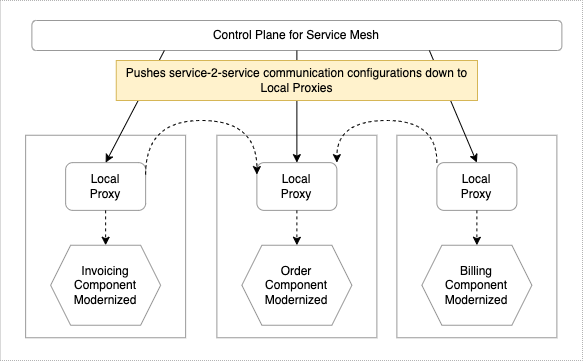

The diagram above was exported from draw.io. Its source (the exported page's mxGraphModel, read from the mxfile embedded in the PNG):
<mxGraphModel dx="1420" dy="1088" grid="1" gridSize="10" guides="1" tooltips="1" connect="1" arrows="1" fold="1" page="1" pageScale="1" pageWidth="850" pageHeight="1100" math="0" shadow="0">
  <root>
    <mxCell id="0" />
    <mxCell id="1" parent="0" />
    <mxCell id="2" value="" style="rounded=0;whiteSpace=wrap;html=1;strokeColor=#B3B3B3;fillColor=default;strokeWidth=1;dashed=1;dashPattern=1 1;shadow=0;fontFamily=Verdana;" vertex="1" parent="1">
      <mxGeometry x="987.5" y="70" width="582.5" height="360" as="geometry" />
    </mxCell>
    <mxCell id="3" value="" style="rounded=0;whiteSpace=wrap;html=1;shadow=0;fontColor=#000000;strokeColor=#999999;fillColor=default;" vertex="1" parent="1">
      <mxGeometry x="1013.13" y="204.75" width="160" height="202.5" as="geometry" />
    </mxCell>
    <mxCell id="4" value="Invoicing&lt;br&gt;Component&lt;br&gt;Modernized" style="shape=hexagon;perimeter=hexagonPerimeter2;whiteSpace=wrap;html=1;fixedSize=1;shadow=0;fontColor=#000000;strokeColor=#999999;fillColor=default;" vertex="1" parent="1">
      <mxGeometry x="1038.13" y="314.75" width="110" height="80" as="geometry" />
    </mxCell>
    <mxCell id="5" value="Local&lt;br&gt;Proxy" style="rounded=1;whiteSpace=wrap;html=1;shadow=0;fontColor=#000000;strokeColor=#999999;fillColor=default;" vertex="1" parent="1">
      <mxGeometry x="1053.13" y="232.13" width="80" height="47.75" as="geometry" />
    </mxCell>
    <mxCell id="6" value="" style="endArrow=classic;html=1;rounded=0;dashed=1;fontColor=#000000;strokeColor=#000000;exitX=0.5;exitY=1;exitDx=0;exitDy=0;" edge="1" source="5" target="4" parent="1">
      <mxGeometry width="50" height="50" relative="1" as="geometry">
        <mxPoint x="1333.13" y="327.25" as="sourcePoint" />
        <mxPoint x="1383.13" y="277.25" as="targetPoint" />
      </mxGeometry>
    </mxCell>
    <mxCell id="7" value="Control Plane for Service Mesh" style="rounded=1;whiteSpace=wrap;html=1;shadow=0;fontColor=#000000;strokeColor=#999999;fillColor=default;" vertex="1" parent="1">
      <mxGeometry x="1019.38" y="90" width="530" height="30" as="geometry" />
    </mxCell>
    <mxCell id="8" value="" style="rounded=0;whiteSpace=wrap;html=1;shadow=0;fontColor=#000000;strokeColor=#999999;fillColor=default;" vertex="1" parent="1">
      <mxGeometry x="1204.38" y="204.75" width="160" height="202.5" as="geometry" />
    </mxCell>
    <mxCell id="9" value="Order&lt;br&gt;Component&lt;br&gt;Modernized" style="shape=hexagon;perimeter=hexagonPerimeter2;whiteSpace=wrap;html=1;fixedSize=1;shadow=0;fontColor=#000000;strokeColor=#999999;fillColor=default;" vertex="1" parent="1">
      <mxGeometry x="1229.38" y="314.75" width="110" height="80" as="geometry" />
    </mxCell>
    <mxCell id="10" value="Local&lt;br&gt;Proxy" style="rounded=1;whiteSpace=wrap;html=1;shadow=0;fontColor=#000000;strokeColor=#999999;fillColor=default;" vertex="1" parent="1">
      <mxGeometry x="1244.38" y="232.13" width="80" height="47.75" as="geometry" />
    </mxCell>
    <mxCell id="11" value="" style="endArrow=classic;html=1;rounded=0;dashed=1;fontColor=#000000;strokeColor=#000000;exitX=0.5;exitY=1;exitDx=0;exitDy=0;" edge="1" source="10" target="9" parent="1">
      <mxGeometry width="50" height="50" relative="1" as="geometry">
        <mxPoint x="1524.38" y="327.25" as="sourcePoint" />
        <mxPoint x="1574.38" y="277.25" as="targetPoint" />
      </mxGeometry>
    </mxCell>
    <mxCell id="12" value="" style="rounded=0;whiteSpace=wrap;html=1;shadow=0;fontColor=#000000;strokeColor=#999999;fillColor=default;" vertex="1" parent="1">
      <mxGeometry x="1384.38" y="204.75" width="160" height="202.5" as="geometry" />
    </mxCell>
    <mxCell id="13" value="Billing&lt;br&gt;Component&lt;br&gt;Modernized" style="shape=hexagon;perimeter=hexagonPerimeter2;whiteSpace=wrap;html=1;fixedSize=1;shadow=0;fontColor=#000000;strokeColor=#999999;fillColor=default;" vertex="1" parent="1">
      <mxGeometry x="1409.38" y="314.75" width="110" height="80" as="geometry" />
    </mxCell>
    <mxCell id="14" value="Local&lt;br&gt;Proxy" style="rounded=1;whiteSpace=wrap;html=1;shadow=0;fontColor=#000000;strokeColor=#999999;fillColor=default;" vertex="1" parent="1">
      <mxGeometry x="1424.38" y="232.13" width="80" height="47.75" as="geometry" />
    </mxCell>
    <mxCell id="15" value="" style="endArrow=classic;html=1;rounded=0;dashed=1;fontColor=#000000;strokeColor=#000000;exitX=0.5;exitY=1;exitDx=0;exitDy=0;" edge="1" source="14" target="13" parent="1">
      <mxGeometry width="50" height="50" relative="1" as="geometry">
        <mxPoint x="1704.38" y="327.25" as="sourcePoint" />
        <mxPoint x="1754.38" y="277.25" as="targetPoint" />
      </mxGeometry>
    </mxCell>
    <mxCell id="16" value="" style="endArrow=classic;html=1;rounded=0;fontColor=#000000;strokeColor=#000000;exitX=0.25;exitY=1;exitDx=0;exitDy=0;entryX=0.5;entryY=0;entryDx=0;entryDy=0;" edge="1" source="7" target="5" parent="1">
      <mxGeometry width="50" height="50" relative="1" as="geometry">
        <mxPoint x="1360" y="550" as="sourcePoint" />
        <mxPoint x="1410" y="500" as="targetPoint" />
      </mxGeometry>
    </mxCell>
    <mxCell id="17" value="" style="endArrow=classic;html=1;rounded=0;fontColor=#000000;strokeColor=#000000;entryX=0.5;entryY=0;entryDx=0;entryDy=0;" edge="1" source="7" target="10" parent="1">
      <mxGeometry width="50" height="50" relative="1" as="geometry">
        <mxPoint x="1294.38" y="164.75" as="sourcePoint" />
        <mxPoint x="1103.13" y="232.25" as="targetPoint" />
      </mxGeometry>
    </mxCell>
    <mxCell id="18" value="" style="endArrow=classic;html=1;rounded=0;fontColor=#000000;strokeColor=#000000;exitX=0.75;exitY=1;exitDx=0;exitDy=0;entryX=0.5;entryY=0;entryDx=0;entryDy=0;" edge="1" source="7" target="14" parent="1">
      <mxGeometry width="50" height="50" relative="1" as="geometry">
        <mxPoint x="1294.38" y="164.75" as="sourcePoint" />
        <mxPoint x="1294.38" y="232.25" as="targetPoint" />
      </mxGeometry>
    </mxCell>
    <mxCell id="19" value="" style="endArrow=classic;html=1;rounded=0;fontColor=#000000;strokeColor=#000000;exitX=1;exitY=0.25;exitDx=0;exitDy=0;entryX=0;entryY=0.25;entryDx=0;entryDy=0;edgeStyle=orthogonalEdgeStyle;curved=1;dashed=1;" edge="1" source="5" target="10" parent="1">
      <mxGeometry width="50" height="50" relative="1" as="geometry">
        <mxPoint x="1360" y="550" as="sourcePoint" />
        <mxPoint x="1410" y="500" as="targetPoint" />
        <Array as="points">
          <mxPoint x="1133" y="190" />
          <mxPoint x="1244" y="190" />
        </Array>
      </mxGeometry>
    </mxCell>
    <mxCell id="20" style="edgeStyle=orthogonalEdgeStyle;curved=1;rounded=0;orthogonalLoop=1;jettySize=auto;html=1;entryX=1;entryY=0;entryDx=0;entryDy=0;dashed=1;fontColor=#000000;endArrow=classic;endFill=1;strokeColor=#000000;exitX=0;exitY=0;exitDx=0;exitDy=0;" edge="1" source="14" target="10" parent="1">
      <mxGeometry relative="1" as="geometry">
        <Array as="points">
          <mxPoint x="1424" y="190" />
          <mxPoint x="1324" y="190" />
        </Array>
      </mxGeometry>
    </mxCell>
    <mxCell id="21" value="Pushes service-2-service communication configurations down to Local Proxies" style="text;html=1;strokeColor=#d6b656;fillColor=#fff2cc;align=center;verticalAlign=middle;whiteSpace=wrap;rounded=0;shadow=0;spacing=5;" vertex="1" parent="1">
      <mxGeometry x="1103.75" y="130" width="361.25" height="40" as="geometry" />
    </mxCell>
  </root>
</mxGraphModel>